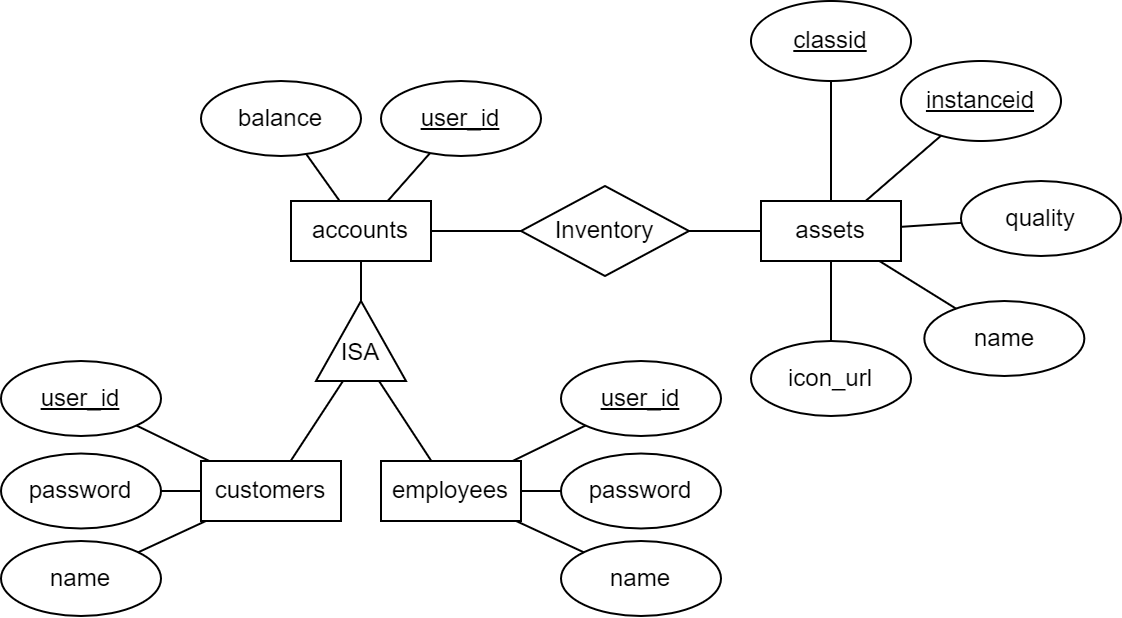

The diagram above was exported from draw.io. Its source (the exported page's mxGraphModel, read from the mxfile embedded in the PNG):
<mxGraphModel dx="683" dy="402" grid="1" gridSize="10" guides="1" tooltips="1" connect="1" arrows="1" fold="1" page="1" pageScale="1" pageWidth="827" pageHeight="1169" math="0" shadow="0">
  <root>
    <mxCell id="0" />
    <mxCell id="1" parent="0" />
    <mxCell id="kF4tAA0t6Usv-67wOxdA-29" value="Inventory" style="shape=rhombus;perimeter=rhombusPerimeter;whiteSpace=wrap;html=1;align=center;" parent="1" vertex="1">
      <mxGeometry x="360" y="422.5" width="84" height="45" as="geometry" />
    </mxCell>
    <mxCell id="Bn0UQWnaN27QffiLa090-1" value="assets" style="rounded=0;whiteSpace=wrap;html=1;" parent="1" vertex="1">
      <mxGeometry x="480" y="430" width="70" height="30" as="geometry" />
    </mxCell>
    <mxCell id="Bn0UQWnaN27QffiLa090-2" value="quality" style="ellipse;whiteSpace=wrap;html=1;" parent="1" vertex="1">
      <mxGeometry x="580" y="420" width="80" height="37.5" as="geometry" />
    </mxCell>
    <mxCell id="Bn0UQWnaN27QffiLa090-3" value="instanceid" style="ellipse;whiteSpace=wrap;html=1;fontStyle=4" parent="1" vertex="1">
      <mxGeometry x="550" y="360" width="80" height="40" as="geometry" />
    </mxCell>
    <mxCell id="Bn0UQWnaN27QffiLa090-4" value="name" style="ellipse;whiteSpace=wrap;html=1;" parent="1" vertex="1">
      <mxGeometry x="561.67" y="480" width="80" height="37.5" as="geometry" />
    </mxCell>
    <mxCell id="Bn0UQWnaN27QffiLa090-10" style="rounded=0;orthogonalLoop=1;jettySize=auto;html=1;endArrow=none;endFill=0;" parent="1" source="Bn0UQWnaN27QffiLa090-5" target="Bn0UQWnaN27QffiLa090-1" edge="1">
      <mxGeometry relative="1" as="geometry" />
    </mxCell>
    <mxCell id="Bn0UQWnaN27QffiLa090-5" value="classid" style="ellipse;whiteSpace=wrap;html=1;fontStyle=4" parent="1" vertex="1">
      <mxGeometry x="475" y="330" width="80" height="40" as="geometry" />
    </mxCell>
    <mxCell id="Bn0UQWnaN27QffiLa090-6" value="icon_url" style="ellipse;whiteSpace=wrap;html=1;" parent="1" vertex="1">
      <mxGeometry x="475" y="500" width="80" height="37.5" as="geometry" />
    </mxCell>
    <mxCell id="Bn0UQWnaN27QffiLa090-7" value="customers" style="rounded=0;whiteSpace=wrap;html=1;" parent="1" vertex="1">
      <mxGeometry x="200" y="560" width="70" height="30" as="geometry" />
    </mxCell>
    <mxCell id="Bn0UQWnaN27QffiLa090-8" value="accounts" style="rounded=0;whiteSpace=wrap;html=1;" parent="1" vertex="1">
      <mxGeometry x="245" y="430" width="70" height="30" as="geometry" />
    </mxCell>
    <mxCell id="Bn0UQWnaN27QffiLa090-12" style="rounded=0;orthogonalLoop=1;jettySize=auto;html=1;endArrow=none;endFill=0;" parent="1" source="Bn0UQWnaN27QffiLa090-3" target="Bn0UQWnaN27QffiLa090-1" edge="1">
      <mxGeometry relative="1" as="geometry">
        <mxPoint x="466" y="359" as="sourcePoint" />
        <mxPoint x="516" y="440" as="targetPoint" />
      </mxGeometry>
    </mxCell>
    <mxCell id="Bn0UQWnaN27QffiLa090-13" style="rounded=0;orthogonalLoop=1;jettySize=auto;html=1;endArrow=none;endFill=0;" parent="1" source="Bn0UQWnaN27QffiLa090-2" target="Bn0UQWnaN27QffiLa090-1" edge="1">
      <mxGeometry relative="1" as="geometry">
        <mxPoint x="476" y="369" as="sourcePoint" />
        <mxPoint x="526" y="450" as="targetPoint" />
      </mxGeometry>
    </mxCell>
    <mxCell id="Bn0UQWnaN27QffiLa090-14" style="rounded=0;orthogonalLoop=1;jettySize=auto;html=1;endArrow=none;endFill=0;" parent="1" source="Bn0UQWnaN27QffiLa090-4" target="Bn0UQWnaN27QffiLa090-1" edge="1">
      <mxGeometry relative="1" as="geometry">
        <mxPoint x="486" y="379" as="sourcePoint" />
        <mxPoint x="536" y="460" as="targetPoint" />
      </mxGeometry>
    </mxCell>
    <mxCell id="Bn0UQWnaN27QffiLa090-15" style="rounded=0;orthogonalLoop=1;jettySize=auto;html=1;endArrow=none;endFill=0;" parent="1" source="Bn0UQWnaN27QffiLa090-6" target="Bn0UQWnaN27QffiLa090-1" edge="1">
      <mxGeometry relative="1" as="geometry">
        <mxPoint x="506" y="699" as="sourcePoint" />
        <mxPoint x="556" y="780" as="targetPoint" />
      </mxGeometry>
    </mxCell>
    <mxCell id="Bn0UQWnaN27QffiLa090-16" style="rounded=0;orthogonalLoop=1;jettySize=auto;html=1;endArrow=none;endFill=0;" parent="1" source="kF4tAA0t6Usv-67wOxdA-29" target="Bn0UQWnaN27QffiLa090-1" edge="1">
      <mxGeometry relative="1" as="geometry">
        <mxPoint x="516" y="709" as="sourcePoint" />
        <mxPoint x="566" y="790" as="targetPoint" />
      </mxGeometry>
    </mxCell>
    <mxCell id="Bn0UQWnaN27QffiLa090-20" value="password" style="ellipse;whiteSpace=wrap;html=1;" parent="1" vertex="1">
      <mxGeometry x="100" y="556.25" width="80" height="37.5" as="geometry" />
    </mxCell>
    <mxCell id="Bn0UQWnaN27QffiLa090-21" value="name" style="ellipse;whiteSpace=wrap;html=1;" parent="1" vertex="1">
      <mxGeometry x="100" y="600" width="80" height="37.5" as="geometry" />
    </mxCell>
    <mxCell id="Bn0UQWnaN27QffiLa090-23" style="rounded=0;orthogonalLoop=1;jettySize=auto;html=1;endArrow=none;endFill=0;" parent="1" source="Bn0UQWnaN27QffiLa090-20" target="Bn0UQWnaN27QffiLa090-7" edge="1">
      <mxGeometry relative="1" as="geometry">
        <mxPoint x="510" y="767.5" as="sourcePoint" />
        <mxPoint x="510" y="727.5" as="targetPoint" />
      </mxGeometry>
    </mxCell>
    <mxCell id="Bn0UQWnaN27QffiLa090-24" style="rounded=0;orthogonalLoop=1;jettySize=auto;html=1;endArrow=none;endFill=0;" parent="1" source="Bn0UQWnaN27QffiLa090-21" target="Bn0UQWnaN27QffiLa090-7" edge="1">
      <mxGeometry relative="1" as="geometry">
        <mxPoint x="269.66" y="740" as="sourcePoint" />
        <mxPoint x="269.66" y="700" as="targetPoint" />
      </mxGeometry>
    </mxCell>
    <mxCell id="L4b0rdS-b4kUHA29HTtd-9" value="user_id" style="ellipse;whiteSpace=wrap;html=1;fontStyle=4" vertex="1" parent="1">
      <mxGeometry x="100" y="510" width="80" height="37.5" as="geometry" />
    </mxCell>
    <mxCell id="L4b0rdS-b4kUHA29HTtd-10" style="rounded=0;orthogonalLoop=1;jettySize=auto;html=1;endArrow=none;endFill=0;" edge="1" parent="1" source="Bn0UQWnaN27QffiLa090-7" target="L4b0rdS-b4kUHA29HTtd-9">
      <mxGeometry relative="1" as="geometry">
        <mxPoint x="260" y="590" as="sourcePoint" />
        <mxPoint x="260.30999999999995" y="659.1428571428571" as="targetPoint" />
      </mxGeometry>
    </mxCell>
    <mxCell id="L4b0rdS-b4kUHA29HTtd-12" value="employees" style="rounded=0;whiteSpace=wrap;html=1;" vertex="1" parent="1">
      <mxGeometry x="290" y="560" width="70" height="30" as="geometry" />
    </mxCell>
    <mxCell id="L4b0rdS-b4kUHA29HTtd-14" value="password" style="ellipse;whiteSpace=wrap;html=1;" vertex="1" parent="1">
      <mxGeometry x="380" y="556.25" width="80" height="37.5" as="geometry" />
    </mxCell>
    <mxCell id="L4b0rdS-b4kUHA29HTtd-15" value="name" style="ellipse;whiteSpace=wrap;html=1;" vertex="1" parent="1">
      <mxGeometry x="380" y="600" width="80" height="37.5" as="geometry" />
    </mxCell>
    <mxCell id="L4b0rdS-b4kUHA29HTtd-16" style="rounded=0;orthogonalLoop=1;jettySize=auto;html=1;endArrow=none;endFill=0;" edge="1" parent="1" source="L4b0rdS-b4kUHA29HTtd-14" target="L4b0rdS-b4kUHA29HTtd-12">
      <mxGeometry relative="1" as="geometry">
        <mxPoint x="660" y="640" as="sourcePoint" />
        <mxPoint x="660" y="600" as="targetPoint" />
      </mxGeometry>
    </mxCell>
    <mxCell id="L4b0rdS-b4kUHA29HTtd-17" style="rounded=0;orthogonalLoop=1;jettySize=auto;html=1;endArrow=none;endFill=0;" edge="1" parent="1" source="L4b0rdS-b4kUHA29HTtd-15" target="L4b0rdS-b4kUHA29HTtd-12">
      <mxGeometry relative="1" as="geometry">
        <mxPoint x="419.66" y="612.5" as="sourcePoint" />
        <mxPoint x="419.66" y="572.5" as="targetPoint" />
      </mxGeometry>
    </mxCell>
    <mxCell id="L4b0rdS-b4kUHA29HTtd-18" value="user_id" style="ellipse;whiteSpace=wrap;html=1;fontStyle=4" vertex="1" parent="1">
      <mxGeometry x="380" y="510" width="80" height="37.5" as="geometry" />
    </mxCell>
    <mxCell id="L4b0rdS-b4kUHA29HTtd-19" style="rounded=0;orthogonalLoop=1;jettySize=auto;html=1;endArrow=none;endFill=0;" edge="1" parent="1" source="L4b0rdS-b4kUHA29HTtd-12" target="L4b0rdS-b4kUHA29HTtd-18">
      <mxGeometry relative="1" as="geometry">
        <mxPoint x="440" y="442.5" as="sourcePoint" />
        <mxPoint x="440.30999999999995" y="511.6428571428571" as="targetPoint" />
      </mxGeometry>
    </mxCell>
    <mxCell id="L4b0rdS-b4kUHA29HTtd-20" value="user_id" style="ellipse;whiteSpace=wrap;html=1;fontStyle=4" vertex="1" parent="1">
      <mxGeometry x="290" y="370" width="80" height="37.5" as="geometry" />
    </mxCell>
    <mxCell id="L4b0rdS-b4kUHA29HTtd-21" value="balance" style="ellipse;whiteSpace=wrap;html=1;" vertex="1" parent="1">
      <mxGeometry x="200" y="370" width="80" height="37.5" as="geometry" />
    </mxCell>
    <mxCell id="L4b0rdS-b4kUHA29HTtd-23" style="rounded=0;orthogonalLoop=1;jettySize=auto;html=1;endArrow=none;endFill=0;" edge="1" parent="1" source="L4b0rdS-b4kUHA29HTtd-21" target="Bn0UQWnaN27QffiLa090-8">
      <mxGeometry relative="1" as="geometry">
        <mxPoint x="295" y="162.5" as="sourcePoint" />
        <mxPoint x="355" y="217.5" as="targetPoint" />
      </mxGeometry>
    </mxCell>
    <mxCell id="L4b0rdS-b4kUHA29HTtd-24" style="rounded=0;orthogonalLoop=1;jettySize=auto;html=1;endArrow=none;endFill=0;" edge="1" parent="1" source="L4b0rdS-b4kUHA29HTtd-20" target="Bn0UQWnaN27QffiLa090-8">
      <mxGeometry relative="1" as="geometry">
        <mxPoint x="383" y="122.5" as="sourcePoint" />
        <mxPoint x="443" y="177.5" as="targetPoint" />
      </mxGeometry>
    </mxCell>
    <mxCell id="L4b0rdS-b4kUHA29HTtd-28" style="rounded=0;orthogonalLoop=1;jettySize=auto;html=1;endArrow=none;endFill=0;" edge="1" parent="1" source="L4b0rdS-b4kUHA29HTtd-26" target="Bn0UQWnaN27QffiLa090-7">
      <mxGeometry relative="1" as="geometry">
        <mxPoint x="229" y="486.5" as="sourcePoint" />
        <mxPoint x="250" y="517.5" as="targetPoint" />
      </mxGeometry>
    </mxCell>
    <mxCell id="L4b0rdS-b4kUHA29HTtd-29" style="rounded=0;orthogonalLoop=1;jettySize=auto;html=1;endArrow=none;endFill=0;" edge="1" parent="1" source="L4b0rdS-b4kUHA29HTtd-26" target="Bn0UQWnaN27QffiLa090-8">
      <mxGeometry relative="1" as="geometry">
        <mxPoint x="273" y="417" as="sourcePoint" />
        <mxPoint x="294" y="448" as="targetPoint" />
      </mxGeometry>
    </mxCell>
    <mxCell id="L4b0rdS-b4kUHA29HTtd-27" value="" style="group" vertex="1" connectable="0" parent="1">
      <mxGeometry x="250" y="480" width="60" height="42.5" as="geometry" />
    </mxCell>
    <mxCell id="L4b0rdS-b4kUHA29HTtd-25" value="" style="triangle;whiteSpace=wrap;html=1;rotation=-90;" vertex="1" parent="L4b0rdS-b4kUHA29HTtd-27">
      <mxGeometry x="10" y="-2.5" width="40" height="45" as="geometry" />
    </mxCell>
    <mxCell id="L4b0rdS-b4kUHA29HTtd-26" value="ISA" style="text;html=1;strokeColor=none;fillColor=none;align=center;verticalAlign=middle;whiteSpace=wrap;rounded=0;" vertex="1" parent="L4b0rdS-b4kUHA29HTtd-27">
      <mxGeometry y="12.5" width="60" height="27.5" as="geometry" />
    </mxCell>
    <mxCell id="L4b0rdS-b4kUHA29HTtd-30" style="rounded=0;orthogonalLoop=1;jettySize=auto;html=1;endArrow=none;endFill=0;" edge="1" parent="1" source="L4b0rdS-b4kUHA29HTtd-26" target="L4b0rdS-b4kUHA29HTtd-12">
      <mxGeometry relative="1" as="geometry">
        <mxPoint x="285" y="530" as="sourcePoint" />
        <mxPoint x="256" y="570" as="targetPoint" />
      </mxGeometry>
    </mxCell>
    <mxCell id="L4b0rdS-b4kUHA29HTtd-31" value="" style="endArrow=none;html=1;rounded=0;" edge="1" parent="1" source="kF4tAA0t6Usv-67wOxdA-29" target="Bn0UQWnaN27QffiLa090-8">
      <mxGeometry width="50" height="50" relative="1" as="geometry">
        <mxPoint x="240" y="480" as="sourcePoint" />
        <mxPoint x="290" y="430" as="targetPoint" />
      </mxGeometry>
    </mxCell>
  </root>
</mxGraphModel>